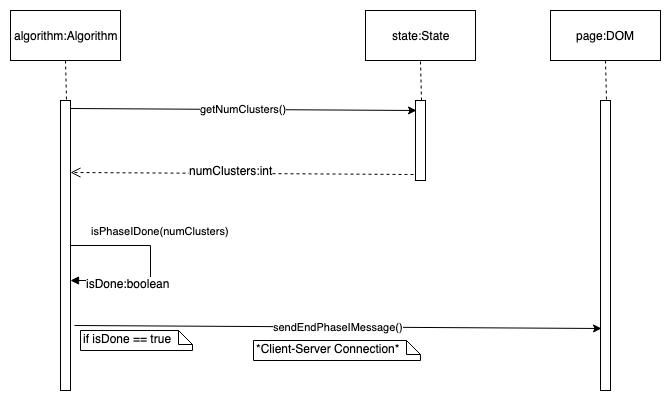

The diagram above was exported from draw.io. Its source (the exported page's mxGraphModel, read from the mxfile embedded in the PNG):
<mxGraphModel dx="918" dy="567" grid="1" gridSize="10" guides="1" tooltips="1" connect="1" arrows="1" fold="1" page="1" pageScale="1" pageWidth="850" pageHeight="1100" math="0" shadow="0">
  <root>
    <mxCell id="0" />
    <mxCell id="1" parent="0" />
    <mxCell id="Tlr55pRKFySiEU35045g-35" value="" style="html=1;points=[];perimeter=orthogonalPerimeter;" vertex="1" parent="1">
      <mxGeometry x="100" y="130" width="10" height="290" as="geometry" />
    </mxCell>
    <mxCell id="Tlr55pRKFySiEU35045g-36" value="algorithm:Algorithm" style="html=1;" vertex="1" parent="1">
      <mxGeometry x="50" y="40" width="110" height="50" as="geometry" />
    </mxCell>
    <mxCell id="Tlr55pRKFySiEU35045g-37" value="" style="endArrow=none;dashed=1;html=1;entryX=0.5;entryY=1;entryDx=0;entryDy=0;exitX=0.6;exitY=-0.004;exitDx=0;exitDy=0;exitPerimeter=0;" edge="1" parent="1" source="Tlr55pRKFySiEU35045g-35" target="Tlr55pRKFySiEU35045g-36">
      <mxGeometry width="50" height="50" relative="1" as="geometry">
        <mxPoint x="-100" y="300" as="sourcePoint" />
        <mxPoint x="-50" y="250" as="targetPoint" />
      </mxGeometry>
    </mxCell>
    <mxCell id="Tlr55pRKFySiEU35045g-38" value="" style="html=1;points=[];perimeter=orthogonalPerimeter;" vertex="1" parent="1">
      <mxGeometry x="455" y="130" width="10" height="80" as="geometry" />
    </mxCell>
    <mxCell id="Tlr55pRKFySiEU35045g-39" value="state:State" style="html=1;" vertex="1" parent="1">
      <mxGeometry x="405" y="40" width="110" height="50" as="geometry" />
    </mxCell>
    <mxCell id="Tlr55pRKFySiEU35045g-40" value="" style="endArrow=none;dashed=1;html=1;entryX=0.5;entryY=1;entryDx=0;entryDy=0;exitX=0.6;exitY=-0.004;exitDx=0;exitDy=0;exitPerimeter=0;" edge="1" parent="1" source="Tlr55pRKFySiEU35045g-38" target="Tlr55pRKFySiEU35045g-39">
      <mxGeometry width="50" height="50" relative="1" as="geometry">
        <mxPoint x="255" y="300" as="sourcePoint" />
        <mxPoint x="305" y="250" as="targetPoint" />
      </mxGeometry>
    </mxCell>
    <mxCell id="Tlr55pRKFySiEU35045g-41" value="getNumClusters()" style="endArrow=classic;html=1;exitX=1;exitY=0.026;exitDx=0;exitDy=0;exitPerimeter=0;entryX=0.1;entryY=0.125;entryDx=0;entryDy=0;entryPerimeter=0;" edge="1" parent="1" source="Tlr55pRKFySiEU35045g-35" target="Tlr55pRKFySiEU35045g-38">
      <mxGeometry width="50" height="50" relative="1" as="geometry">
        <mxPoint x="301" y="150" as="sourcePoint" />
        <mxPoint x="490" y="150" as="targetPoint" />
      </mxGeometry>
    </mxCell>
    <mxCell id="Tlr55pRKFySiEU35045g-42" value="" style="html=1;points=[];perimeter=orthogonalPerimeter;" vertex="1" parent="1">
      <mxGeometry x="640" y="130" width="10" height="290" as="geometry" />
    </mxCell>
    <mxCell id="Tlr55pRKFySiEU35045g-43" value="page:DOM" style="html=1;" vertex="1" parent="1">
      <mxGeometry x="590" y="40" width="110" height="50" as="geometry" />
    </mxCell>
    <mxCell id="Tlr55pRKFySiEU35045g-44" value="" style="endArrow=none;dashed=1;html=1;entryX=0.5;entryY=1;entryDx=0;entryDy=0;exitX=0.6;exitY=-0.004;exitDx=0;exitDy=0;exitPerimeter=0;" edge="1" parent="1" source="Tlr55pRKFySiEU35045g-42" target="Tlr55pRKFySiEU35045g-43">
      <mxGeometry width="50" height="50" relative="1" as="geometry">
        <mxPoint x="440" y="300" as="sourcePoint" />
        <mxPoint x="490" y="250" as="targetPoint" />
      </mxGeometry>
    </mxCell>
    <mxCell id="Tlr55pRKFySiEU35045g-45" value="isPhaseIDone(numClusters)" style="edgeStyle=orthogonalEdgeStyle;html=1;align=left;spacingLeft=2;endArrow=block;rounded=0;" edge="1" parent="1">
      <mxGeometry x="-0.8214" y="15" relative="1" as="geometry">
        <mxPoint x="110" y="275" as="sourcePoint" />
        <Array as="points">
          <mxPoint x="190" y="275" />
          <mxPoint x="190" y="310" />
        </Array>
        <mxPoint x="110" y="310" as="targetPoint" />
        <mxPoint as="offset" />
      </mxGeometry>
    </mxCell>
    <mxCell id="Tlr55pRKFySiEU35045g-46" value="isDone:boolean" style="text;html=1;resizable=0;points=[];align=center;verticalAlign=middle;labelBackgroundColor=#ffffff;" vertex="1" connectable="0" parent="Tlr55pRKFySiEU35045g-45">
      <mxGeometry x="0.4107" y="2" relative="1" as="geometry">
        <mxPoint as="offset" />
      </mxGeometry>
    </mxCell>
    <mxCell id="Tlr55pRKFySiEU35045g-47" value="sendEndPhaseIMessage()" style="endArrow=classic;html=1;entryX=0.1;entryY=0.786;entryDx=0;entryDy=0;entryPerimeter=0;exitX=1.4;exitY=0.776;exitDx=0;exitDy=0;exitPerimeter=0;" edge="1" parent="1" source="Tlr55pRKFySiEU35045g-35" target="Tlr55pRKFySiEU35045g-42">
      <mxGeometry width="50" height="50" relative="1" as="geometry">
        <mxPoint x="464" y="210" as="sourcePoint" />
        <mxPoint x="630" y="210" as="targetPoint" />
      </mxGeometry>
    </mxCell>
    <mxCell id="Tlr55pRKFySiEU35045g-48" value="" style="html=1;verticalAlign=bottom;endArrow=open;dashed=1;endSize=8;exitX=-0.2;exitY=0.925;exitDx=0;exitDy=0;exitPerimeter=0;entryX=1;entryY=0.248;entryDx=0;entryDy=0;entryPerimeter=0;" edge="1" parent="1" source="Tlr55pRKFySiEU35045g-38" target="Tlr55pRKFySiEU35045g-35">
      <mxGeometry relative="1" as="geometry">
        <mxPoint x="625" y="400" as="sourcePoint" />
        <mxPoint x="460" y="421" as="targetPoint" />
      </mxGeometry>
    </mxCell>
    <mxCell id="Tlr55pRKFySiEU35045g-49" value="numClusters:int" style="text;html=1;resizable=0;points=[];align=center;verticalAlign=middle;labelBackgroundColor=#ffffff;" vertex="1" connectable="0" parent="Tlr55pRKFySiEU35045g-48">
      <mxGeometry x="0.069" y="-3" relative="1" as="geometry">
        <mxPoint as="offset" />
      </mxGeometry>
    </mxCell>
    <mxCell id="Tlr55pRKFySiEU35045g-50" value="*Client-Server Connection*" style="shape=note;whiteSpace=wrap;html=1;size=14;verticalAlign=top;align=left;spacingTop=-6;" vertex="1" parent="1">
      <mxGeometry x="293" y="370" width="167" height="20" as="geometry" />
    </mxCell>
    <mxCell id="Tlr55pRKFySiEU35045g-51" value="if isDone == true" style="shape=note;whiteSpace=wrap;html=1;size=14;verticalAlign=top;align=left;spacingTop=-6;" vertex="1" parent="1">
      <mxGeometry x="120" y="360" width="112" height="20" as="geometry" />
    </mxCell>
  </root>
</mxGraphModel>